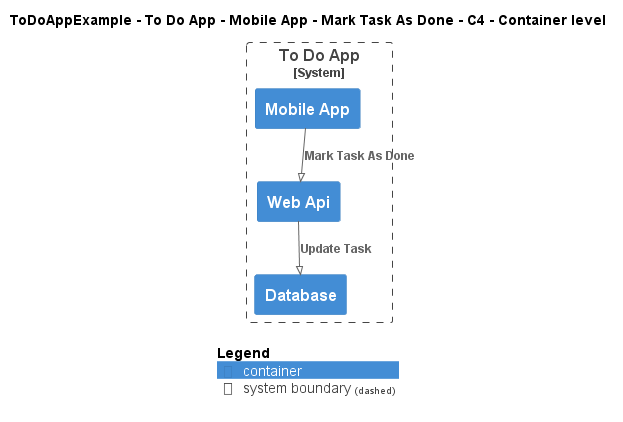

The diagram above was rendered by PlantUML. Its source (embedded in the PNG):
@startuml
!pragma layout smetana
!include ..\..\..\..\..\..\..\.c4s\C4_Container.puml

AddElementTag("c4interflow:lifecycle:new", $bgColor=green, $fontColor=#ffffff, $borderColor=green, $shadowing="False")
AddElementTag("c4interflow:lifecycle:changed", $bgColor=orange, $fontColor=#ffffff, $borderColor=orange, $shadowing="False")
AddElementTag("c4interflow:lifecycle:removed", $bgColor=red, $fontColor=#ffffff, $borderColor=red, $shadowing="False")

AddRelTag("c4interflow:lifecycle:new", $textColor=green, $lineColor=green)
AddRelTag("c4interflow:lifecycle:changed", $textColor=orange, $lineColor=orange)
AddRelTag("c4interflow:lifecycle:removed", $textColor=red, $lineColor=red)

SHOW_PERSON_PORTRAIT()
LAYOUT_TOP_DOWN()

skinparam linetype polyline

title ToDoAppExample - To Do App - Mobile App - Mark Task As Done - C4 - Container level


System_Boundary(ToDoAppExample.SoftwareSystems.ToDoApp, "To Do App") {
    Container(ToDoAppExample.SoftwareSystems.ToDoApp.Containers.MobileApp, "Mobile App", "", "")
    Container(ToDoAppExample.SoftwareSystems.ToDoApp.Containers.WebApi, "Web Api", "", "")
    Container(ToDoAppExample.SoftwareSystems.ToDoApp.Containers.Database, "Database", "", "")
}

Rel(ToDoAppExample.SoftwareSystems.ToDoApp.Containers.MobileApp, ToDoAppExample.SoftwareSystems.ToDoApp.Containers.WebApi, "Mark Task As Done")
Rel(ToDoAppExample.SoftwareSystems.ToDoApp.Containers.WebApi, ToDoAppExample.SoftwareSystems.ToDoApp.Containers.Database, "Update Task")


SHOW_LEGEND()
@enduml